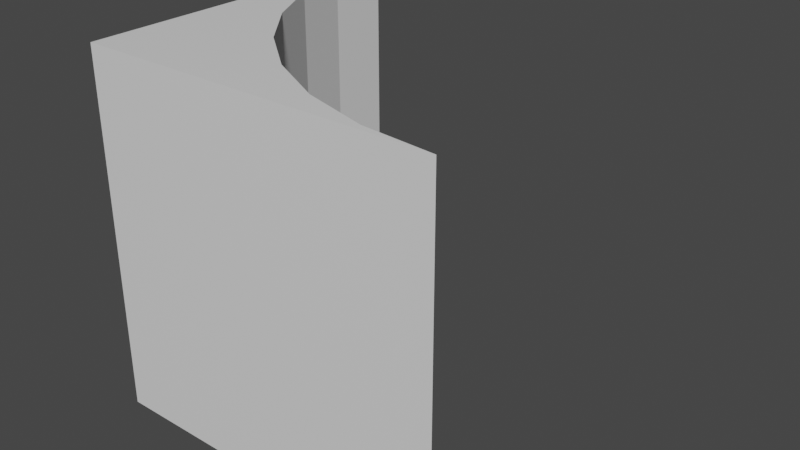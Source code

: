 # Source: roundEdge.blend  (saved by Blender 3.2.14; exported with 4.5.12 LTS)
import bpy
from mathutils import Matrix  # noqa: F401  (used for matrix-valued properties, if any)

bpy.ops.wm.read_factory_settings(use_empty=True)
scene = bpy.context.scene
scene.name = 'Scene'

# ---- collections
col_collection = bpy.data.collections.new('Collection'); scene.collection.children.link(col_collection)

# ---- materials (node trees are filled in below, after node groups)
mat_material = bpy.data.materials.new('Material')
mat_material.alpha_threshold = 0.0
mat_material.use_transparent_shadow = False
mat_material.line_color = (0.0, 0.0, 0.0, 1.0)

# ---- material node trees
mat_material.use_nodes = True; mat_material.node_tree.nodes.clear()
_N = mat_material.node_tree.nodes; _L = mat_material.node_tree.links
n0 = _N.new('ShaderNodeOutputMaterial'); n0.name = 'Material Output'; n0.location = (300, 300)
n1 = _N.new('ShaderNodeBsdfPrincipled'); n1.name = 'Principled BSDF'; n1.location = (10, 300)
n1.distribution = 'GGX'
n1.subsurface_method = 'RANDOM_WALK_SKIN'
n1.inputs[2].default_value = 0.4
n1.inputs[3].default_value = 1.45
n1.inputs[27].default_value = (0.0, 0.0, 0.0, 1.0)
n1.inputs[28].default_value = 1.0
_L.new(n1.outputs[0], n0.inputs[0])
n0.is_active_output = True

# ---- world
world_world = bpy.data.worlds.new('World'); scene.world = world_world
world_world.use_nodes = True; world_world.node_tree.nodes.clear()
_N = world_world.node_tree.nodes; _L = world_world.node_tree.links
n0 = _N.new('ShaderNodeOutputWorld'); n0.name = 'World Output'; n0.location = (300, 300)
n1 = _N.new('ShaderNodeBackground'); n1.name = 'Background'; n1.location = (10, 300)
n1.inputs[0].default_value = (0.05088, 0.05088, 0.05088, 1.0)
_L.new(n1.outputs[0], n0.inputs[0])
n0.is_active_output = True
world_world.color = (0.05088, 0.05088, 0.05088)
world_world.use_sun_shadow = False
world_world.sun_shadow_jitter_overblur = 0.0

# ---- meshes
me_cube = bpy.data.meshes.new('Cube')
me_cube.from_pydata([(1.0, -1.0, 1.0), (1.0, -1.0, -1.0), (-1.0, 1.0, 1.0), (-1.0, 1.0, -1.0), (-1.0, -1.0, 1.0), (-1.0, -1.0, -1.0), (1.0, -1.0, -1.0), (1.0, -1.0, 1.0), (0.6098, -0.9616, -1.0), (0.6098, -0.9616, 1.0), (0.2346, -0.8478, -1.0), (0.2346, -0.8478, 1.0), (-0.1111, -0.6629, -1.0), (-0.1111, -0.6629, 1.0), (-0.4142, -0.4142, -1.0), (-0.4142, -0.4142, 1.0), (-0.6629, -0.1111, -1.0), (-0.6629, -0.1111, 1.0), (-0.8478, 0.2346, -1.0), (-0.8478, 0.2346, 1.0), (-0.9616, 0.6098, -1.0), (-0.9616, 0.6098, 1.0), (1.0, -1.0, 1.0), (1.0, -1.0, -1.0)], [], [(2, 4, 7, 9, 11, 13, 15, 17, 19, 21), (7, 0, 22), (4, 5, 6, 7), (6, 1, 0, 7), (5, 4, 2, 3), (23, 1, 6), (6, 5, 3, 20, 18, 16, 14, 12, 10, 8), (0, 1, 23, 22), (7, 22, 23, 6), (9, 7, 6, 8), (11, 9, 8, 10), (13, 11, 10, 12), (15, 13, 12, 14), (15, 14, 16, 17), (17, 16, 18, 19), (19, 18, 20, 21), (20, 3, 2, 21)])
me_cube.polygons.foreach_set('material_index', [0, 0, 0, 0, 0, 0, 0, 0, 1, 1, 1, 1, 1, 1, 1, 1, 1])
_uv = me_cube.uv_layers.new(name='UVMap')
_uv.uv.foreach_set('vector', [0.875, 0.5, 0.875, 0.75, 0.625, 0.75, 0.6738, 0.7452, 0.7207, 0.731, 0.7639, 0.7079, 0.8018, 0.6768, 0.8329, 0.6389, 0.856, 0.5957, 0.8702, 0.5488, 0.625, 0.75, 0.625, 0.75, 0.625, 0.75, 0.625, 1.0, 0.375, 1.0, 0.375, 0.75, 0.625, 0.75, 0.375, 0.75, 0.375, 0.75, 0.625, 0.75, 0.625, 0.75, 0.375, 0.0, 0.625, 0.0, 0.625, 0.25, 0.375, 0.25, 0.375, 0.75, 0.375, 0.75, 0.375, 0.75, 0.375, 0.75, 0.125, 0.75, 0.125, 0.5, 0.1298, 0.5488, 0.144, 0.5957, 0.1671, 0.6389, 0.1982, 0.6768, 0.2361, 0.7079, 0.2793, 0.731, 0.3262, 0.7452, 0.625, 0.75, 0.375, 0.75, 0.375, 0.75, 0.625, 0.75, 0.5, 1.0, 0.5, 1.0, 0.5, 0.5, 0.5, 0.5, 0.4688, 1.0, 0.5, 1.0, 0.5, 0.5, 0.4688, 0.5, 0.4375, 1.0, 0.4688, 1.0, 0.4688, 0.5, 0.4375, 0.5, 0.4062, 1.0, 0.4375, 1.0, 0.4375, 0.5, 0.4062, 0.5, 0.375, 1.0, 0.4062, 1.0, 0.4062, 0.5, 0.375, 0.5, 0.375, 1.0, 0.375, 0.5, 0.3438, 0.5, 0.3438, 1.0, 0.3438, 1.0, 0.3438, 0.5, 0.3125, 0.5, 0.3125, 1.0, 0.3125, 1.0, 0.3125, 0.5, 0.2812, 0.5, 0.2812, 1.0, 0.2812, 0.5, 0.25, 0.5, 0.25, 1.0, 0.2812, 1.0])
me_cube.materials.append(mat_material)
me_cube.materials.append(None)
me_cube.use_mirror_vertex_groups = False
me_cube.update()

# ---- objects
ob_cube = bpy.data.objects.new('Cube', me_cube)

# ---- transforms, parenting, visibility, modifiers, constraints
ob_cube.location = (0.0, 0.0, 0.0)
ob_cube.lock_rotations_4d = False
ob_cube.empty_display_type = 'ARROWS'
ob_cube.lineart.crease_threshold = 0.0

# ---- collection membership
col_collection.objects.link(ob_cube)

# ---- scene / render settings (as saved in the file)
scene.frame_start = 1; scene.frame_end = 250; scene.frame_set(1)
scene.render.engine = 'BLENDER_EEVEE_NEXT'
scene.cycles.sampling_pattern = 'TABULATED_SOBOL'
scene.cycles.use_light_tree = False
scene.view_settings.view_transform = 'Filmic'
bpy.context.view_layer.update()

# ---- added for rendering (the .blend has no active camera and no usable light): camera, sun
cam_auto = bpy.data.cameras.new('AutoCamera')
cam_auto.lens = 50.0
cam_auto.sensor_width = 36.0
cam_auto.clip_end = 1000.0
ob_auto_camera = bpy.data.objects.new('AutoCamera', cam_auto)
scene.collection.objects.link(ob_auto_camera)
ob_auto_camera.location = (3.20507, -3.84609, 2.56406)
ob_auto_camera.rotation_euler = (1.09748, -7.21219e-08, 0.694738)
scene.camera = ob_auto_camera
light_auto_sun = bpy.data.lights.new('AutoSun', 'SUN')
light_auto_sun.energy = 3.0
light_auto_sun.angle = 0.0523599
ob_auto_sun = bpy.data.objects.new('AutoSun', light_auto_sun)
scene.collection.objects.link(ob_auto_sun)
ob_auto_sun.rotation_euler = (0.872665, 0.174533, 0.523599)
bpy.context.view_layer.update()
